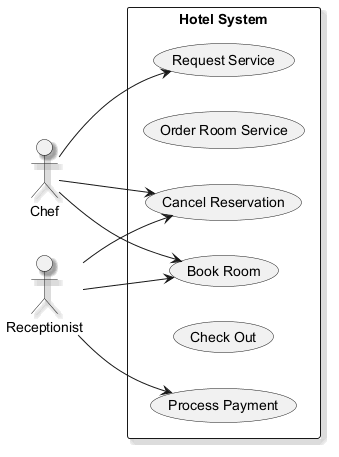

The diagram above was rendered by PlantUML. Its source (embedded in the PNG):
@startuml
skinparam shadowing true
left to right direction
actor "Chef" as Chef
actor "Receptionist" as Receptionist
rectangle "Hotel System" {
  usecase "Process Payment" as UC_ProcessPayment
  usecase "Order Room Service" as UC_OrderRoomService
  usecase "Book Room" as UC_BookRoom
  usecase "Request Service" as UC_RequestService
  usecase "Check Out" as UC_CheckOut
  usecase "Cancel Reservation" as UC_CancelReservation
}
Chef --> UC_RequestService
Chef --> UC_BookRoom
Chef --> UC_CancelReservation
Receptionist --> UC_ProcessPayment
Receptionist --> UC_CancelReservation
Receptionist --> UC_BookRoom
@enduml